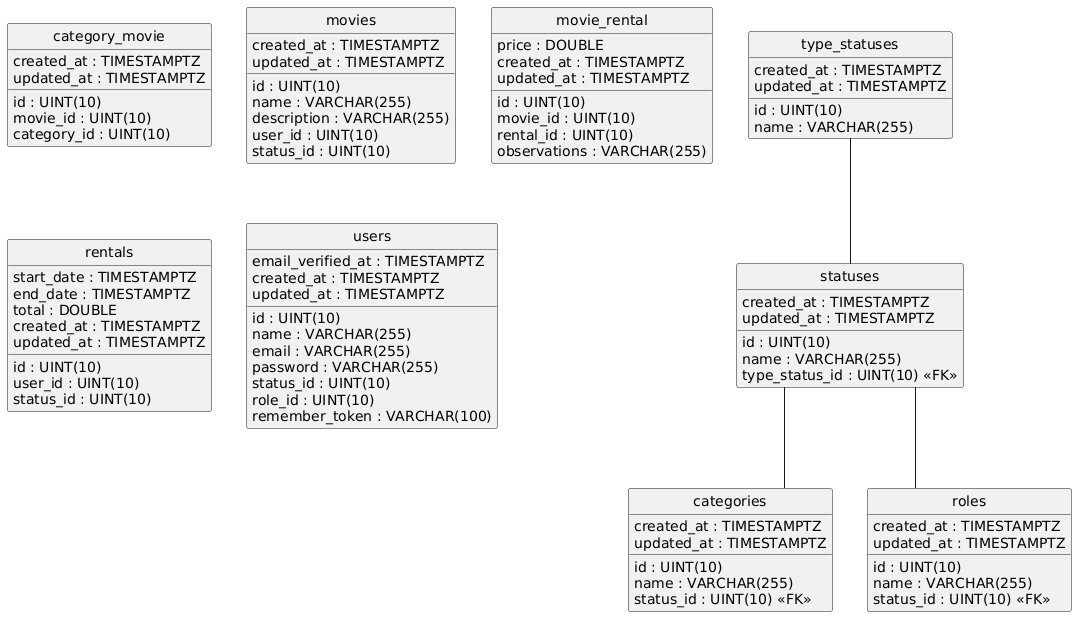

The diagram above was rendered by PlantUML. Its source (embedded in the PNG):
@startuml
hide circle
skinparam linetype ortho

entity "categories" as categories {
  id : UINT(10)
  name : VARCHAR(255)
  status_id : UINT(10) <<FK>>
  created_at : TIMESTAMPTZ
  updated_at : TIMESTAMPTZ
}

entity "category_movie" as category_movie {
  id : UINT(10)
  movie_id : UINT(10)
  category_id : UINT(10)
  created_at : TIMESTAMPTZ
  updated_at : TIMESTAMPTZ
}

entity "movies" as movies {
  id : UINT(10)
  name : VARCHAR(255)
  description : VARCHAR(255)
  user_id : UINT(10)
  status_id : UINT(10)
  created_at : TIMESTAMPTZ
  updated_at : TIMESTAMPTZ
}

entity "movie_rental" as movie_rental {
  id : UINT(10)
  movie_id : UINT(10)
  rental_id : UINT(10)
  price : DOUBLE
  observations : VARCHAR(255)
  created_at : TIMESTAMPTZ
  updated_at : TIMESTAMPTZ
}

entity "rentals" as rentals {
  id : UINT(10)
  start_date : TIMESTAMPTZ
  end_date : TIMESTAMPTZ
  total : DOUBLE
  user_id : UINT(10)
  status_id : UINT(10)
  created_at : TIMESTAMPTZ
  updated_at : TIMESTAMPTZ
}

entity "roles" as roles {
  id : UINT(10)
  name : VARCHAR(255)
  status_id : UINT(10) <<FK>>
  created_at : TIMESTAMPTZ
  updated_at : TIMESTAMPTZ
}

entity "statuses" as statuses {
  id : UINT(10)
  name : VARCHAR(255)
  type_status_id : UINT(10) <<FK>>
  created_at : TIMESTAMPTZ
  updated_at : TIMESTAMPTZ
}

entity "type_statuses" as type_statuses {
  id : UINT(10)
  name : VARCHAR(255)
  created_at : TIMESTAMPTZ
  updated_at : TIMESTAMPTZ
}

entity "users" as users {
  id : UINT(10)
  name : VARCHAR(255)
  email : VARCHAR(255)
  email_verified_at : TIMESTAMPTZ
  password : VARCHAR(255)
  status_id : UINT(10)
  role_id : UINT(10)
  remember_token : VARCHAR(100)
  created_at : TIMESTAMPTZ
  updated_at : TIMESTAMPTZ
}

statuses -- categories
statuses -- roles
type_statuses -- statuses
@enduml